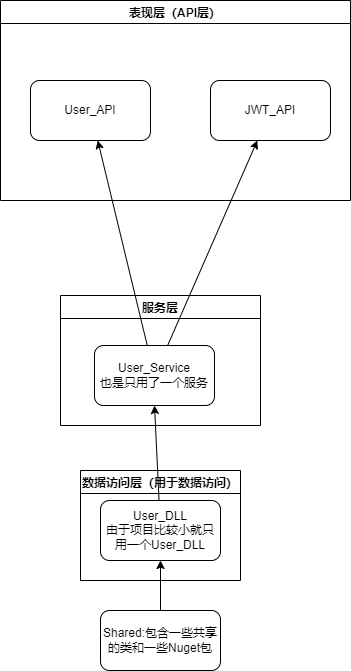

The diagram above was exported from draw.io. Its source (the exported page's mxGraphModel, read from the mxfile embedded in the PNG):
<mxGraphModel dx="535" dy="872" grid="1" gridSize="10" guides="1" tooltips="1" connect="1" arrows="1" fold="1" page="1" pageScale="1" pageWidth="827" pageHeight="1169" math="0" shadow="0">
  <root>
    <mxCell id="0" />
    <mxCell id="1" parent="0" />
    <mxCell id="15" style="edgeStyle=none;html=1;entryX=0.5;entryY=1;entryDx=0;entryDy=0;" edge="1" parent="1" source="2" target="14">
      <mxGeometry relative="1" as="geometry" />
    </mxCell>
    <mxCell id="2" value="Shared:包含一些共享的类和一些Nuget包" style="rounded=1;whiteSpace=wrap;html=1;" vertex="1" parent="1">
      <mxGeometry x="280" y="770" width="120" height="60" as="geometry" />
    </mxCell>
    <mxCell id="12" value="数据访问层（用于数据访问）" style="swimlane;" vertex="1" parent="1">
      <mxGeometry x="260" y="630" width="160" height="110" as="geometry" />
    </mxCell>
    <mxCell id="14" value="User_DLL&lt;br&gt;由于项目比较小就只用一个User_DLL" style="rounded=1;whiteSpace=wrap;html=1;" vertex="1" parent="12">
      <mxGeometry x="20" y="30" width="120" height="60" as="geometry" />
    </mxCell>
    <mxCell id="17" value="服务层" style="swimlane;" vertex="1" parent="1">
      <mxGeometry x="240" y="455" width="200" height="130" as="geometry" />
    </mxCell>
    <mxCell id="18" value="User_Service&lt;br&gt;也是只用了一个服务" style="rounded=1;whiteSpace=wrap;html=1;" vertex="1" parent="17">
      <mxGeometry x="34" y="50" width="120" height="60" as="geometry" />
    </mxCell>
    <mxCell id="19" style="edgeStyle=none;html=1;entryX=0.5;entryY=1;entryDx=0;entryDy=0;" edge="1" parent="1" source="14" target="18">
      <mxGeometry relative="1" as="geometry" />
    </mxCell>
    <mxCell id="20" value="表现层（API层）" style="swimlane;startSize=23;" vertex="1" parent="1">
      <mxGeometry x="180" y="160" width="350" height="200" as="geometry" />
    </mxCell>
    <mxCell id="21" value="JWT_API" style="rounded=1;whiteSpace=wrap;html=1;" vertex="1" parent="20">
      <mxGeometry x="210" y="80" width="120" height="60" as="geometry" />
    </mxCell>
    <mxCell id="22" value="User_API" style="rounded=1;whiteSpace=wrap;html=1;" vertex="1" parent="20">
      <mxGeometry x="30" y="80" width="120" height="60" as="geometry" />
    </mxCell>
    <mxCell id="24" style="edgeStyle=none;html=1;" edge="1" parent="1" source="18" target="22">
      <mxGeometry relative="1" as="geometry" />
    </mxCell>
    <mxCell id="25" style="edgeStyle=none;html=1;" edge="1" parent="1" source="18" target="21">
      <mxGeometry relative="1" as="geometry" />
    </mxCell>
  </root>
</mxGraphModel>